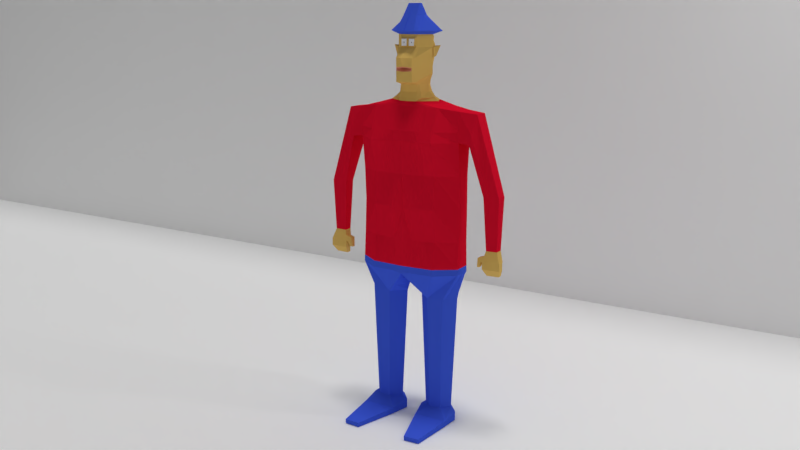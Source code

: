 # Source: Char3_Test.blend  (saved by Blender 2.78.0; exported with 4.5.12 LTS)
import bpy
from mathutils import Matrix  # noqa: F401  (used for matrix-valued properties, if any)

bpy.ops.wm.read_factory_settings(use_empty=True)
scene = bpy.context.scene
scene.name = 'Scene'

# ---- collections
col_collection_1 = bpy.data.collections.new('Collection 1'); scene.collection.children.link(col_collection_1)

# ---- materials (node trees are filled in below, after node groups)
mat_material_003 = bpy.data.materials.new('Material.003')
mat_material_003.alpha_threshold = 0.0
mat_material_003.diffuse_color = (1.0, 1.0, 1.0, 1.0)
mat_material_003.roughness = 0.5
mat_material_001 = bpy.data.materials.new('Material.001')
mat_material_001.alpha_threshold = 0.0
mat_material_001.diffuse_color = (1.0, 1.0, 1.0, 1.0)
mat_material_001.roughness = 0.5
mat_blau = bpy.data.materials.new('Blau')
mat_blau.alpha_threshold = 0.0
mat_blau.diffuse_color = (0.05668, 0.1218, 0.8, 1.0)
mat_blau.roughness = 0.5
mat_rot = bpy.data.materials.new('Rot')
mat_rot.alpha_threshold = 0.0
mat_rot.diffuse_color = (0.8, 0.006663, 0.03054, 1.0)
mat_rot.roughness = 0.5
mat_haut = bpy.data.materials.new('Haut')
mat_haut.alpha_threshold = 0.0
mat_haut.diffuse_color = (0.8, 0.5217, 0.1397, 1.0)
mat_haut.roughness = 0.5
mat_wei = bpy.data.materials.new('Weiß')
mat_wei.alpha_threshold = 0.0
mat_wei.diffuse_color = (1.0, 1.0, 1.0, 1.0)
mat_wei.roughness = 0.5
mat_lippen = bpy.data.materials.new('Lippen')
mat_lippen.alpha_threshold = 0.0
mat_lippen.diffuse_color = (0.8, 0.3128, 0.1943, 1.0)
mat_lippen.roughness = 0.5
mat_schwarz = bpy.data.materials.new('Schwarz')
mat_schwarz.alpha_threshold = 0.0
mat_schwarz.diffuse_color = (0.0, 0.0, 0.0, 1.0)
mat_schwarz.roughness = 0.5

# ---- material node trees

# ---- world
world_world = bpy.data.worlds.new('World'); scene.world = world_world
world_world.color = (0.2396, 0.2396, 0.2396)
world_world.use_sun_shadow = False
world_world.sun_shadow_jitter_overblur = 0.0
world_world.cycles.sampling_method = 'MANUAL'

# ---- cameras
cam_camera = bpy.data.cameras.new('Camera')
cam_camera.clip_end = 100.0
cam_camera.lens = 35.0
cam_camera.sensor_width = 32.0
cam_camera.sensor_height = 18.0
cam_camera.ortho_scale = 7.314
cam_camera.dof.focus_distance = 0.0

# ---- lights
light_sun_001 = bpy.data.lights.new('Sun.001', 'SUN')
light_sun_001.transmission_factor = 0.0
light_sun_001.angle = 0.1993
light_sun_001.energy = 1.0
light_sun_001.shadow_buffer_clip_start = 0.5
light_sun_001.shadow_soft_size = 0.1
light_sun_001.shadow_cascade_max_distance = 1000.0
light_lamp = bpy.data.lights.new('Lamp', 'POINT')
light_lamp.transmission_factor = 0.0
light_lamp.cutoff_distance = 30.0
light_lamp.energy = 100.0
light_lamp.shadow_buffer_clip_start = 1.001
light_lamp.shadow_soft_size = 0.1
light_lamp.shadow_maximum_resolution = 0.006
light_lamp.use_absolute_resolution = True

# ---- meshes
me_plane_002 = bpy.data.meshes.new('Plane.002')
me_plane_002.from_pydata([(-1.0, -1.0, 0.0), (1.0, -1.0, 0.0), (-1.0, 1.0, 0.0), (1.0, 1.0, 0.0)], [], [(0, 1, 3, 2)])
me_plane_002.materials.append(mat_material_003)
me_plane_002.use_remesh_preserve_volume = False
me_plane_002.use_remesh_preserve_attributes = False
me_plane_002.use_mirror_vertex_groups = False
me_plane_002.update()
me_plane = bpy.data.meshes.new('Plane')
me_plane.from_pydata([(-1.0, -1.0, 0.0), (1.0, -1.0, 0.0), (-1.0, 1.0, 0.0), (1.0, 1.0, 0.0)], [], [(0, 1, 3, 2)])
me_plane.materials.append(mat_material_001)
me_plane.use_remesh_preserve_volume = False
me_plane.use_remesh_preserve_attributes = False
me_plane.use_mirror_vertex_groups = False
me_plane.update()
me_cube_001 = bpy.data.meshes.new('Cube.001')
me_cube_001.from_pydata([(-0.1953, 1.127, -1.747), (-0.1376, 0.852, 1.665), (0.2159, 1.127, -1.747), (0.1003, 0.8513, 1.665), (-0.6825, 0.0, -1.747), (-0.3411, 0.0, 1.747), (0.5561, 0.0, -1.747), (0.341, 0.0, 1.747), (-0.0005753, 1.127, -1.747), (-0.002892, 0.8512, 1.665), (0.0, 0.0, -1.747), (-0.3036, 0.4104, 1.747), (0.5311, 0.6883, -1.747), (-0.5407, 0.6883, -1.747), (0.3151, 0.1776, 1.747), (0.0009655, 0.5546, 1.747), (-0.2126, 1.127, 1.587), (0.2417, 1.127, 1.587), (0.3646, 0.0, 1.641), (-0.4275, 0.0, 1.587), (0.004232, 1.127, 1.587), (0.3691, 0.7131, 1.648), (-0.356, 0.6883, 1.587), (-0.2333, 1.127, 0.9734), (0.2519, 1.127, 0.9734), (0.5753, 0.0, 0.9734), (-0.542, 0.0, 0.9734), (-0.0001111, 1.127, 0.9734), (0.6109, 0.6883, 0.9734), (-0.4574, 0.6883, 0.9734), (-0.1726, 1.127, -0.3935), (0.1349, 1.127, -0.3935), (0.5088, 0.0, -0.3935), (-0.537, 0.0, -0.3935), (-0.02698, 1.127, -0.3935), (0.4546, 0.6883, -0.3935), (-0.4506, 0.6883, -0.3935), (-0.1641, 1.127, 0.2899), (0.1716, 1.127, 0.2899), (0.5258, 0.0, 0.2899), (-0.4684, 0.0, 0.2899), (-0.004506, 1.127, 0.2899), (0.4251, 0.6883, 0.2899), (-0.4807, 0.6883, 0.2899), (-0.1667, 1.127, -1.07), (0.169, 1.127, -1.07), (0.532, 0.0, -1.07), (-0.5853, 0.0, -1.07), (-0.006686, 1.127, -1.07), (0.3982, 0.6883, -1.07), (-0.4815, 0.6883, -1.07), (-0.2372, 1.127, 1.18), (0.2565, 1.127, 1.18), (0.5758, 0.0, 1.18), (-0.4714, 0.0, 1.18), (-0.1714, 1.479, 1.546), (0.5346, 0.6883, 1.18), (-0.449, 0.6883, 1.18), (-0.6825, 0.0, -1.747), (0.5561, 0.0, -1.747), (0.0, 0.0, -1.747), (-0.0005753, 1.026, -2.315), (-0.2482, 0.8005, -2.315), (0.2763, 0.4624, -2.315), (0.2592, 0.8053, -2.315), (-0.2567, 0.3951, -2.315), (-0.6825, 0.0, -1.783), (0.0, 0.0, -1.783), (0.5561, 0.0, -1.783), (-0.002624, 0.174, -2.315), (0.0008344, 0.9127, -4.758), (-0.179, 0.7485, -4.758), (0.202, 0.5029, -4.758), (0.1895, 0.752, -4.758), (-0.1852, 0.454, -4.758), (-0.0006541, 0.2934, -4.758), (0.0008344, 0.9127, -4.758), (-0.179, 0.7485, -4.758), (0.202, 0.5029, -4.758), (0.1895, 0.752, -4.758), (-0.1852, 0.454, -4.758), (-0.0006541, 0.2934, -4.758), (-0.0004488, 1.016, -4.842), (-0.242, 0.7958, -4.842), (0.4282, 0.2792, -4.908), (0.4242, 0.9882, -4.908), (-0.2503, 0.4004, -4.842), (-0.002447, 0.1847, -4.842), (-0.0004488, 1.016, -5.041), (-0.242, 0.7958, -5.041), (0.4282, 0.2792, -5.041), (0.4242, 0.9882, -5.041), (-0.2503, 0.4004, -5.041), (-0.002447, 0.1847, -5.041), (1.371, 0.561, -4.949), (1.354, 0.8955, -4.949), (1.354, 0.8955, -5.041), (1.371, 0.561, -5.041), (-0.2126, 1.127, 1.587), (0.004232, 1.127, 1.587), (0.2417, 1.127, 1.587), (-0.2372, 1.127, 1.18), (-0.2333, 1.127, 0.9734), (0.2565, 1.127, 1.18), (0.2519, 1.127, 0.9734), (-0.1133, 1.977, -0.07191), (-0.0001111, 1.127, 0.9734), (0.004232, 1.479, 1.546), (0.1613, 1.479, 1.546), (-0.2372, 1.398, 1.148), (-0.2333, 1.357, 0.9452), (0.2565, 1.398, 1.148), (0.2519, 1.357, 0.9452), (-0.07833, 1.944, -1.164), (-0.0001111, 1.357, 0.9452), (0.005821, 1.977, -0.07191), (0.1363, 1.977, -0.07191), (-0.1269, 1.754, -0.076), (-0.1247, 1.641, -0.07808), (0.1444, 1.754, -0.076), (0.1419, 1.641, -0.07808), (-0.01585, 2.023, -1.383), (0.003434, 1.641, -0.07808), (0.00638, 1.944, -1.164), (0.09919, 1.944, -1.164), (-0.08798, 1.785, -1.167), (-0.08645, 1.704, -1.169), (0.105, 1.785, -1.167), (0.1032, 1.704, -1.169), (-0.06531, 1.966, -1.689), (0.004683, 1.704, -1.169), (0.005596, 2.023, -1.383), (0.1512, 2.023, -1.383), (-0.03099, 1.774, -1.387), (-0.02859, 1.647, -1.389), (0.1603, 1.774, -1.387), (0.1575, 1.647, -1.389), (0.002207, 1.774, -1.387), (0.002933, 1.647, -1.389), (0.03672, 1.966, -1.689), (0.04307, 1.792, -1.692), (0.04109, 1.703, -1.694), (-0.06768, 1.792, -1.692), (-0.06718, 1.703, -1.694), (0.002933, 1.65, -1.542), (0.1575, 1.65, -1.542), (0.1603, 1.777, -1.54), (0.1512, 2.026, -1.535), (0.005596, 2.026, -1.535), (0.002207, 1.777, -1.54), (0.003808, 1.676, -1.279), (-0.05752, 1.676, -1.279), (0.1252, 1.983, -1.273), (0.1326, 1.779, -1.277), (-0.05949, 1.779, -1.277), (0.005988, 1.983, -1.273), (-0.04709, 1.983, -1.273), (0.1303, 1.676, -1.279), (0.002933, 1.647, -1.389), (0.1575, 1.647, -1.389), (0.003808, 1.676, -1.279), (0.1303, 1.676, -1.279), (0.002933, 1.606, -1.415), (0.1575, 1.606, -1.415), (0.003808, 1.536, -1.325), (0.1303, 1.536, -1.325), (0.03758, 1.57, -1.518), (0.1164, 1.57, -1.518), (0.03803, 1.512, -1.524), (0.1025, 1.512, -1.524), (0.4551, 0.1776, 2.125), (0.4811, 0.0, 2.125), (-0.1929, 0.0, 2.193), (0.0009655, 0.3951, 2.283), (-0.175, 0.2514, 2.196), (-0.202, 0.2509, 2.599), (0.4574, 0.1776, 2.599), (0.0009655, 0.3951, 2.599), (0.5952, 0.0, 2.599), (-0.2629, 0.0, 2.599), (0.265, 0.1776, 2.999), (-0.2374, 0.2509, 2.999), (0.0009655, 0.3951, 2.999), (-0.2749, 0.0, 2.999), (0.2854, 0.0, 3.047), (0.2854, 0.0, 2.999), (0.2595, 0.1776, 3.047), (-0.202, 0.2509, 3.047), (0.0009655, 0.3951, 3.047), (-0.2395, 0.0, 3.047), (-0.1831, 0.0, 2.074), (-0.1457, 0.2509, 2.074), (0.0009655, 0.3161, 2.074), (0.2595, 0.1776, 2.074), (0.2854, 0.0, 2.074), (0.5012, 0.0, 2.33), (0.0009655, 0.3951, 2.33), (0.4559, 0.1776, 2.341), (-0.191, 0.2509, 2.332), (-0.2268, 0.0, 2.327), (-0.2051, 0.2509, 2.441), (-0.2426, 0.0, 2.441), (0.5174, 0.0, 2.429), (0.0009655, 0.3951, 2.441), (0.4565, 0.1776, 2.41), (0.3792, 0.0, 2.385), (0.0009655, 0.3951, 2.385), (0.4532, 0.1776, 2.385), (-0.1975, 0.2507, 2.387), (-0.2333, 0.0, 2.382), (0.04953, 0.8513, 1.665), (0.1827, 1.127, -1.747), (0.4708, 0.0, -1.747), (0.2755, 0.2109, 1.747), (0.2053, 1.127, 1.587), (0.2132, 1.127, 0.9734), (0.1101, 1.127, -0.3935), (0.1445, 1.127, 0.2899), (0.1421, 1.127, -1.07), (0.4708, 0.0, -1.747), (0.2193, 0.8392, -2.315), (0.4708, 0.0, -1.783), (0.2335, 0.4181, -2.315), (0.1606, 0.7767, -4.758), (0.1709, 0.4708, -4.758), (0.1606, 0.7767, -4.758), (0.1709, 0.4708, -4.758), (0.359, 0.9925, -4.898), (0.3621, 0.2647, -4.898), (0.359, 0.9925, -5.041), (0.3621, 0.2647, -5.041), (0.2053, 1.127, 1.587), (0.2132, 1.127, 0.9734), (0.1249, 1.479, 1.546), (0.2132, 1.357, 0.9452), (0.1163, 1.977, -0.07191), (0.1207, 1.641, -0.07808), (0.08495, 1.944, -1.164), (0.08806, 1.704, -1.169), (0.1289, 2.023, -1.383), (0.1338, 1.647, -1.389), (0.02107, 1.966, -1.689), (0.02449, 1.703, -1.694), (0.02608, 1.792, -1.692), (0.1289, 2.026, -1.535), (0.1338, 1.65, -1.542), (0.1069, 1.983, -1.273), (0.1109, 1.676, -1.279), (0.1338, 1.647, -1.389), (0.1109, 1.676, -1.279), (0.1338, 1.606, -1.415), (0.1109, 1.536, -1.325), (0.1043, 1.57, -1.518), (0.09264, 1.512, -1.524), (0.3855, 0.2109, 2.125), (0.2198, 0.2109, 3.047), (0.3874, 0.2109, 2.599), (0.2198, 0.2109, 2.999), (0.2198, 0.2109, 2.074), (0.3861, 0.2109, 2.33), (0.3867, 0.2109, 2.441), (0.3864, 0.2109, 2.385), (-0.2683, 0.0, 2.799), (0.2905, 0.1776, 2.799), (0.0009655, 0.3951, 2.799), (0.296, 0.0, 2.799), (-0.2187, 0.2509, 2.799), (0.2356, 0.2109, 2.799), (-0.5845, 0.4754, -1.747), (0.3231, 0.1226, 1.747), (-0.3152, 0.1733, 1.747), (0.5388, 0.4754, -1.747), (-0.3781, 0.4754, 1.587), (0.3817, 0.4851, 1.645), (0.6179, 0.4754, 0.9734), (-0.4836, 0.4754, 0.9734), (-0.4774, 0.4754, -0.3935), (0.5099, 0.4754, -0.3935), (-0.4769, 0.4754, 0.2899), (0.4563, 0.4754, 0.2899), (0.4382, 0.4754, -1.07), (-0.5136, 0.4754, -1.07), (0.5473, 0.4754, 1.18), (-0.4559, 0.4754, 1.18), (-0.3884, 0.2729, -2.15), (-0.001813, 0.1202, -2.15), (0.3628, 0.3194, -2.15), (0.4632, 0.1226, 2.125), (-0.1861, 0.1738, 2.194), (-0.2136, 0.1733, 3.047), (0.5, 0.1226, 2.599), (-0.237, 0.1733, 2.599), (0.2713, 0.1226, 2.999), (0.2675, 0.1226, 3.047), (-0.249, 0.1733, 2.999), (-0.1573, 0.1733, 2.074), (0.2675, 0.1226, 2.074), (-0.2021, 0.1732, 2.33), (0.4699, 0.1226, 2.337), (-0.2167, 0.1733, 2.441), (0.4754, 0.1226, 2.416), (0.4303, 0.1226, 2.385), (-0.2085, 0.173, 2.385), (0.3069, 0.2888, -2.15), (-0.2424, 0.1733, 2.799), (0.2922, 0.1226, 2.799), (-0.6402, 0.2051, -1.747), (0.3333, 0.0529, 1.747), (0.3661, 0.2128, 1.648), (0.5686, 0.2051, 0.9734), (0.5801, 0.2051, -0.3935), (0.4958, 0.2051, 0.2899), (0.489, 0.2051, -1.07), (0.5635, 0.2051, 1.18), (-0.5556, 0.1177, -1.942), (-0.0007818, 0.05183, -1.942), (0.4733, 0.0529, 2.125), (0.5541, 0.0529, 2.599), (0.2793, 0.0529, 2.999), (0.2777, 0.0529, 3.047), (0.2777, 0.0529, 2.074), (0.4877, 0.0529, 2.333), (0.4993, 0.0529, 2.424), (0.4013, 0.0529, 2.385), (0.4001, 0.1246, -1.942), (0.2944, 0.0529, 2.799), (-0.3299, 0.07474, 1.747), (0.5486, 0.2051, -1.747), (-0.4062, 0.2051, 1.587), (-0.5168, 0.2051, 0.9734), (-0.5113, 0.2051, -0.3935), (-0.4721, 0.2051, 0.2899), (-0.5544, 0.2051, -1.07), (-0.4647, 0.2051, 1.18), (0.4727, 0.1378, -1.942), (-0.2002, 0.07515, 2.192), (-0.2283, 0.07474, 3.047), (-0.2517, 0.07474, 2.599), (-0.2637, 0.07474, 2.999), (-0.172, 0.07474, 2.074), (-0.2161, 0.07463, 2.328), (-0.2314, 0.07474, 2.441), (-0.2226, 0.07443, 2.383), (-0.2572, 0.07474, 2.799), (-0.2749, 0.0, 2.848), (-0.2374, 0.2509, 2.848), (0.2317, 0.2109, 2.848), (0.2842, 0.1776, 2.848), (0.0009655, 0.3951, 2.848), (0.2934, 0.0, 2.848), (-0.249, 0.1733, 2.848), (0.3128, 0.1405, 2.823), (0.3164, 0.02383, 2.825), (-0.2637, 0.07474, 2.848), (-0.2749, 0.0, 2.928), (-0.2374, 0.2509, 2.928), (0.2255, 0.2109, 2.928), (-0.249, 0.1733, 2.928), (0.3045, 0.1461, 2.958), (0.3117, 0.02578, 2.961), (-0.2637, 0.07474, 2.928), (0.2741, 0.1776, 2.928), (0.0009655, 0.3951, 2.928), (0.2892, 0.0, 2.928), (0.4793, 0.0, 3.114), (0.4327, 0.2029, 3.114), (-0.3976, 0.3348, 3.114), (-0.03241, 0.5943, 3.114), (-0.4651, 0.0, 3.114), (0.3614, 0.263, 3.114), (-0.4185, 0.1952, 3.114), (0.4471, 0.1041, 3.114), (0.4654, 0.0, 3.114), (-0.445, 0.01796, 3.114), (0.2378, 0.0, 3.415), (0.217, 0.1522, 3.415), (-0.1541, 0.1653, 3.415), (0.00915, 0.1909, 3.415), (-0.1842, 0.0, 3.415), (0.1851, 0.1582, 3.415), (-0.1634, 0.1515, 3.415), (0.2235, 0.1425, 3.415), (0.2316, 0.0, 3.415), (-0.1752, 0.134, 3.415), (0.0009655, 0.3951, 2.599), (0.0009655, 0.3951, 2.799), (-0.1652, 1.127, -1.747), (-0.5772, 0.0, -1.747), (-0.09698, 0.8459, 1.665), (-0.1707, 0.4326, 1.747), (-0.1791, 1.127, 1.587), (-0.1973, 1.127, 0.9734), (-0.1502, 1.127, -0.3935), (-0.1395, 1.127, 0.2899), (-0.142, 1.127, -1.07), (-0.5772, 0.0, -1.747), (-0.21, 0.8353, -2.315), (-0.5772, 0.0, -1.783), (-0.2175, 0.361, -2.315), (-0.1513, 0.7739, -4.758), (-0.1567, 0.4292, -4.758), (-0.1513, 0.7739, -4.758), (-0.1567, 0.4292, -4.758), (-0.2047, 0.8298, -4.842), (-0.212, 0.3671, -4.842), (-0.2047, 0.8298, -5.041), (-0.212, 0.3671, -5.041), (-0.1791, 1.127, 1.587), (-0.1973, 1.127, 0.9734), (-0.1379, 1.479, 1.546), (-0.1973, 1.357, 0.9452), (-0.09493, 1.977, -0.07191), (-0.1049, 1.641, -0.07808), (-0.06526, 1.944, -1.164), (-0.07239, 1.704, -1.169), (-0.01254, 2.023, -1.383), (-0.02373, 1.647, -1.389), (-0.02587, 1.774, -1.387), (-0.04806, 1.676, -1.279), (-0.0389, 1.983, -1.273), (-0.1328, 0.2731, 2.206), (-0.2128, 0.2731, 2.999), (-0.1707, 0.2731, 3.047), (-0.1707, 0.2731, 2.599), (-0.123, 0.2731, 2.074), (-0.1328, 0.2731, 2.33), (-0.1825, 0.2731, 2.441), (-0.1328, 0.2731, 2.385), (-0.2221, 0.2885, 2.814), (-0.3287, 0.2493, -2.15), (-0.47, 0.1075, -1.942), (-0.2154, 0.2847, 2.852), (-0.2257, 0.2731, 2.928), (-0.3413, 0.3749, 3.114), (-0.1289, 0.1692, 3.415), (-0.02288, 0.8577, 1.665), (-0.02771, 0.5342, 1.747), (-0.02639, 1.127, 1.587), (-0.03306, 1.127, 0.9734), (-0.04756, 1.127, -0.3935), (-0.02705, 1.127, 0.2899), (-0.02929, 1.127, -1.07), (-0.02639, 1.127, 1.587), (-0.03306, 1.127, 0.9734), (-0.02639, 1.479, 1.546), (-0.03306, 1.357, 0.9452), (-0.01101, 1.977, -0.07191), (-0.01467, 1.641, -0.07808), (-0.005588, 1.944, -1.164), (-0.008192, 1.704, -1.169), (0.002566, 2.023, -1.383), (-0.00152, 1.647, -1.389), (-0.002483, 1.774, -1.387), (-0.004856, 1.676, -1.279), (-0.01975, 0.3747, 2.27), (-0.08308, 0.3747, 2.999), (-0.02771, 0.3747, 3.047), (-0.09614, 0.3747, 2.599), (-0.01975, 0.2957, 2.074), (-0.01975, 0.3747, 2.33), (-0.01975, 0.3747, 2.441), (-0.01975, 0.3747, 2.385), (-0.1107, 0.3849, 2.825), (-0.1251, 0.3747, 2.848), (-0.0647, 0.3747, 2.928), (-0.08401, 0.5576, 3.114), (-0.01391, 0.1873, 3.415), (-0.02808, 1.127, -1.747), (-0.09642, 0.0, -1.747), (-0.09642, 0.0, -1.747), (-0.03555, 0.9945, -2.315), (-0.09642, 0.0, -1.783), (-0.03852, 0.2052, -2.315), (-0.02458, 0.8895, -4.758), (-0.02673, 0.3161, -4.758), (-0.02458, 0.8895, -4.758), (-0.02673, 0.3161, -4.758), (-0.03457, 0.9851, -4.842), (-0.03746, 0.2151, -4.842), (-0.03457, 0.9851, -5.041), (-0.03746, 0.2151, -5.041), (-0.001511, 1.983, -1.273), (-0.05642, 0.1417, -2.15), (-0.07916, 0.06114, -1.942), (-0.2239, 0.2896, 2.799), (-0.1707, 0.2731, 2.599), (0.009547, 0.4147, 2.799), (0.009547, 0.4147, 2.599), (-0.03485, 0.4525, 2.631), (-0.06417, 0.5339, 2.836), (0.0009655, 0.4593, 1.813), (0.3001, 0.0, 1.813), (-0.2959, 0.0, 1.813), (-0.2584, 0.3151, 1.813), (0.2742, 0.1776, 1.813), (0.2345, 0.2751, 1.813), (0.2822, 0.1226, 1.813), (-0.27, 0.1733, 1.813), (0.2924, 0.0529, 1.813), (-0.2847, 0.07474, 1.813), (-0.1611, 0.3373, 1.813), (-0.0261, 0.4389, 1.813), (-0.2223, 0.0, 1.926), (-0.1899, 0.2742, 1.926), (0.2366, 0.1793, 1.926), (0.2023, 0.2397, 1.926), (0.2435, 0.1318, 1.926), (-0.1999, 0.1756, 1.926), (0.2524, 0.07139, 1.926), (-0.2127, 0.0903, 1.926), (-0.1204, 0.2935, 1.926), (-0.01546, 0.3025, 1.926), (0.005587, 0.3201, 1.926), (0.259, 0.0, 1.926), (-0.1898, 1.127, -1.618), (0.207, 1.127, -1.618), (0.5515, 0.0, -1.618), (-0.6639, 0.0, -1.618), (-0.001744, 1.127, -1.618), (0.5057, 0.6883, -1.618), (-0.5293, 0.6883, -1.618), (0.1749, 1.127, -1.618), (-0.571, 0.4754, -1.618), (0.5196, 0.4754, -1.618), (-0.6238, 0.2051, -1.618), (0.5372, 0.2051, -1.618), (-0.1608, 1.127, -1.618), (-0.02831, 1.127, -1.618), (0.2378, 0.0, 3.415), (-0.1842, 0.0, 3.415), (-0.01391, 0.1873, 3.415), (0.00915, 0.1909, 3.415), (0.1851, 0.1582, 3.415), (0.217, 0.1522, 3.415), (-0.1634, 0.1515, 3.415), (-0.1541, 0.1653, 3.415), (0.2316, 0.0, 3.415), (-0.1752, 0.134, 3.415), (0.2235, 0.1425, 3.415), (-0.1289, 0.1692, 3.415), (0.0654, 0.0, 3.644), (-0.01677, 0.0, 3.644), (0.01639, 0.1339, 3.644), (0.02088, 0.1346, 3.644), (0.05514, 0.1282, 3.644), (0.06135, 0.127, 3.644), (-0.01272, 0.1269, 3.644), (-0.0109, 0.1296, 3.644), (0.06419, 0.0, 3.644), (-0.01502, 0.1235, 3.644), (0.0626, 0.1251, 3.644), (-0.006, 0.1303, 3.644), (-0.3207, 0.1366, 1.747), (0.5425, 0.3747, -1.747), (-0.3886, 0.3747, 1.587), (-0.4959, 0.3747, 0.9734), (-0.49, 0.3747, -0.3935), (-0.4751, 0.3747, 0.2899), (-0.5288, 0.3747, -1.07), (-0.4592, 0.3747, 1.18), (0.4038, 0.2517, -2.072), (-0.1913, 0.137, 2.193), (-0.2191, 0.1366, 3.047), (-0.2425, 0.1366, 2.599), (-0.2545, 0.1366, 2.999), (-0.1627, 0.1366, 2.074), (-0.2073, 0.1365, 2.329), (-0.2222, 0.1366, 2.441), (-0.2138, 0.1363, 2.385), (-0.2479, 0.1366, 2.799), (-0.6053, 0.3747, -1.747), (0.3269, 0.09666, 1.747), (0.3759, 0.3837, 1.646), (0.5995, 0.3747, 0.9734), (0.5361, 0.3747, -0.3935), (0.471, 0.3747, 0.2899), (0.4571, 0.3747, -1.07), (0.5533, 0.3747, 1.18), (-0.4507, 0.2151, -2.072), (-0.001429, 0.0947, -2.072), (0.4669, 0.09666, 2.125), (0.5202, 0.09666, 2.599), (0.2743, 0.09666, 2.999), (0.2713, 0.09666, 3.047), (0.2713, 0.09666, 2.074), (0.4765, 0.09666, 2.336), (0.4843, 0.09666, 2.419), (0.4195, 0.09666, 2.385), (0.3416, 0.2276, -2.072), (0.293, 0.09666, 2.799), (-0.2545, 0.1366, 2.848), (0.3141, 0.09706, 2.823), (-0.2545, 0.1366, 2.928), (0.3072, 0.1013, 2.959), (-0.4284, 0.1292, 3.114), (0.4539, 0.06534, 3.114), (-0.1678, 0.145, 3.415), (0.2265, 0.0894, 3.415), (-0.3814, 0.1965, -2.072), (-0.0649, 0.1117, -2.072), (-0.2755, 0.1366, 1.813), (0.286, 0.09666, 1.813), (-0.2047, 0.1438, 1.926), (0.2468, 0.1093, 1.926), (0.5262, 0.3747, -1.618), (-0.5906, 0.3747, -1.618), (-0.1678, 0.145, 3.415), (0.2265, 0.0894, 3.415), (-0.01358, 0.1256, 3.644), (0.06319, 0.07851, 3.644), (-0.6193, 0.3065, -1.747), (0.3295, 0.07908, 1.747), (0.372, 0.315, 1.647), (0.5871, 0.3065, 0.9734), (0.5538, 0.3065, -0.3935), (0.481, 0.3065, 0.2899), (0.47, 0.3065, -1.07), (0.5574, 0.3065, 1.18), (-0.4928, 0.1759, -2.02), (-0.001169, 0.07747, -2.02), (0.4695, 0.07908, 2.125), (0.5338, 0.07908, 2.599), (0.2763, 0.07908, 2.999), (0.2739, 0.07908, 3.047), (0.2739, 0.07908, 2.074), (0.481, 0.07908, 2.335), (0.4903, 0.07908, 2.421), (0.4122, 0.07908, 2.385), (0.3651, 0.1862, -2.02), (0.2936, 0.07908, 2.799), (0.315, 0.06763, 2.824), (0.309, 0.07094, 2.96), (0.4586, 0.03908, 3.114), (0.2286, 0.05347, 3.415), (-0.417, 0.1608, -2.02), (-0.07063, 0.09138, -2.02), (0.2886, 0.07908, 1.813), (0.249, 0.09405, 1.926), (0.5306, 0.3065, -1.618), (0.2286, 0.05347, 3.415), (0.0636, 0.04696, 3.644), (-0.3244, 0.1117, 1.747), (0.5449, 0.3065, -1.747), (-0.3956, 0.3065, 1.587), (-0.5043, 0.3065, 0.9734), (-0.4986, 0.3065, -0.3935), (-0.4739, 0.3065, 0.2899), (-0.5391, 0.3065, -1.07), (-0.4614, 0.3065, 1.18), (0.4315, 0.2059, -2.02), (-0.1949, 0.1122, 2.193), (-0.2228, 0.1117, 3.047), (-0.2462, 0.1117, 2.599), (-0.2582, 0.1117, 2.999), (-0.1665, 0.1117, 2.074), (-0.2109, 0.1116, 2.329), (-0.2259, 0.1117, 2.441), (-0.2173, 0.1114, 2.384), (-0.2516, 0.1117, 2.799), (-0.2582, 0.1117, 2.848), (-0.2582, 0.1117, 2.928), (-0.435, 0.08449, 3.114), (-0.1708, 0.1405, 3.415), (-0.2792, 0.1117, 1.813), (-0.2079, 0.1223, 1.926), (-0.604, 0.3065, -1.618), (-0.1708, 0.1405, 3.415), (-0.01416, 0.1247, 3.644), (0.2775, 0.1776, 2.901), (0.0009655, 0.3951, 2.901), (0.2906, 0.0, 2.901), (-0.2749, 0.0, 2.901), (-0.2374, 0.2509, 2.901), (0.2276, 0.2109, 2.901), (-0.249, 0.1733, 2.901), (0.3073, 0.1443, 2.913), (0.3133, 0.02513, 2.915), (-0.2637, 0.07474, 2.901), (-0.2223, 0.277, 2.903), (-0.08488, 0.3747, 2.901), (0.3109, 0.09179, 2.903), (-0.2545, 0.1366, 2.901), (0.3118, 0.07466, 2.904), (-0.2582, 0.1117, 2.901), (0.2805, 0.1776, 2.877), (0.0009655, 0.3951, 2.877), (0.2919, 0.0, 2.877), (-0.2749, 0.0, 2.877), (-0.2374, 0.2509, 2.877), (0.2295, 0.2109, 2.877), (-0.249, 0.1733, 2.877), (0.3098, 0.1425, 2.871), (0.3147, 0.02454, 2.874), (-0.2637, 0.07474, 2.877), (-0.2191, 0.2805, 2.88), (-0.1033, 0.3747, 2.877), (0.3109, 0.09151, 2.881), (-0.2545, 0.1366, 2.877), (0.3119, 0.07471, 2.88), (-0.2582, 0.1117, 2.877)], [], [(22, 11, 1, 16), (214, 210, 3, 17), (296, 193, 170, 287), (2, 12, 63, 64), (308, 307, 7, 18), (387, 4, 66, 397), (424, 191, 174, 420), (437, 435, 9, 20), (210, 9, 15, 213), (327, 6, 68, 334), (17, 3, 14, 21), (467, 8, 61, 470), (388, 1, 11, 389), (272, 270, 11, 22), (283, 272, 22, 57), (52, 17, 21, 56), (437, 20, 99, 442), (313, 308, 18, 53), (214, 17, 100, 231), (57, 22, 16, 51), (43, 29, 23, 37), (217, 215, 24, 38), (311, 309, 25, 39), (440, 438, 27, 41), (38, 24, 28, 42), (278, 275, 29, 43), (281, 276, 36, 50), (45, 31, 35, 49), (441, 439, 34, 48), (312, 310, 32, 46), (218, 216, 31, 45), (50, 36, 30, 44), (276, 278, 43, 36), (31, 38, 42, 35), (439, 440, 41, 34), (310, 311, 39, 32), (216, 217, 38, 31), (36, 43, 37, 30), (520, 50, 44, 514), (521, 218, 45, 515), (525, 312, 46, 516), (527, 441, 48, 518), (515, 45, 49, 519), (522, 281, 50, 520), (29, 57, 51, 23), (17, 52, 103, 100), (309, 313, 53, 25), (23, 51, 101, 102), (24, 52, 56, 28), (275, 283, 57, 29), (212, 6, 59, 219), (468, 10, 60, 469), (324, 334, 68, 221), (483, 315, 67, 471), (398, 65, 74, 400), (64, 63, 72, 73), (211, 2, 64, 220), (13, 0, 62, 65), (268, 13, 65, 284), (212, 10, 67, 221), (473, 70, 76, 475), (223, 73, 79, 225), (65, 62, 71, 74), (220, 64, 73, 223), (222, 69, 75, 224), (470, 61, 70, 473), (79, 78, 84, 85), (80, 77, 83, 86), (400, 74, 80, 402), (74, 71, 77, 80), (73, 72, 78, 79), (224, 75, 81, 226), (477, 82, 88, 479), (227, 85, 91, 229), (226, 81, 87, 228), (225, 79, 85, 227), (475, 76, 82, 477), (402, 80, 86, 404), (479, 88, 93, 480), (229, 91, 90, 230), (404, 86, 92, 406), (86, 83, 89, 92), (90, 91, 96, 97), (228, 87, 93, 230), (95, 94, 97, 96), (85, 84, 94, 95), (84, 90, 97, 94), (91, 85, 95, 96), (408, 102, 110, 410), (100, 103, 111, 108), (231, 100, 108, 233), (103, 104, 112, 111), (52, 24, 104, 103), (391, 23, 102, 408), (51, 16, 98, 101), (215, 27, 106, 232), (233, 108, 116, 235), (111, 112, 120, 119), (234, 114, 122, 236), (109, 55, 105, 117), (102, 101, 109, 110), (442, 99, 107, 444), (101, 98, 55, 109), (232, 106, 114, 234), (236, 122, 130, 238), (117, 105, 113, 125), (446, 115, 123, 448), (118, 117, 125, 126), (108, 111, 119, 116), (410, 110, 118, 412), (110, 109, 117, 118), (444, 107, 115, 446), (481, 155, 131, 450), (151, 154, 133, 134), (418, 151, 134, 416), (152, 153, 135, 132), (119, 120, 128, 127), (235, 116, 124, 237), (116, 119, 127, 124), (412, 118, 126, 414), (452, 450, 131, 137), (146, 145, 141, 140), (245, 144, 143, 242), (451, 452, 137, 138), (154, 156, 121, 133), (240, 136, 159, 248), (153, 157, 136, 135), (246, 152, 132, 239), (243, 241, 139, 140), (242, 243, 140, 141), (244, 147, 139, 241), (147, 146, 140, 139), (144, 149, 142, 143), (149, 148, 129, 142), (137, 131, 148, 149), (138, 137, 149, 144), (132, 135, 146, 147), (239, 132, 147, 244), (240, 138, 144, 245), (135, 136, 145, 146), (237, 124, 152, 246), (127, 128, 157, 153), (238, 130, 150, 247), (125, 113, 156, 154), (124, 127, 153, 152), (414, 126, 151, 418), (126, 125, 154, 151), (448, 123, 155, 481), (159, 161, 165, 163), (136, 157, 161, 159), (247, 150, 160, 249), (150, 138, 158, 160), (251, 164, 168, 253), (248, 159, 163, 250), (249, 160, 164, 251), (160, 158, 162, 164), (253, 168, 166, 252), (164, 162, 166, 168), (163, 165, 169, 167), (250, 163, 167, 252), (258, 192, 173, 254), (339, 190, 172, 335), (300, 204, 176, 290), (260, 203, 177, 256), (341, 201, 179, 337), (426, 200, 175, 423), (358, 361, 180, 292), (356, 362, 182, 257), (360, 354, 183, 338), (432, 355, 181, 421), (292, 180, 186, 293), (257, 182, 188, 255), (338, 183, 189, 336), (336, 189, 368, 373), (421, 181, 187, 422), (509, 502, 190, 339), (505, 512, 192, 258), (510, 503, 191, 424), (506, 504, 193, 296), (420, 174, 198, 425), (335, 172, 199, 340), (254, 173, 196, 259), (287, 170, 197, 298), (427, 208, 200, 426), (342, 209, 201, 341), (261, 206, 203, 260), (301, 207, 204, 300), (298, 197, 207, 301), (259, 196, 206, 261), (340, 199, 209, 342), (425, 198, 208, 427), (197, 259, 261, 207), (207, 261, 260, 204), (170, 254, 259, 197), (504, 505, 258, 193), (180, 257, 255, 186), (361, 356, 257, 180), (204, 260, 256, 176), (193, 258, 254, 170), (162, 250, 252, 166), (169, 253, 252, 167), (161, 249, 251, 165), (158, 248, 250, 162), (165, 251, 253, 169), (157, 247, 249, 161), (128, 238, 247, 157), (123, 237, 246, 155), (136, 240, 245, 145), (131, 239, 244, 148), (148, 244, 241, 129), (143, 142, 243, 242), (142, 129, 241, 243), (155, 246, 239, 131), (138, 240, 248, 158), (145, 245, 242, 141), (115, 235, 237, 123), (120, 236, 238, 128), (104, 232, 234, 112), (112, 234, 236, 120), (107, 233, 235, 115), (24, 215, 232, 104), (99, 231, 233, 107), (84, 228, 230, 90), (88, 229, 230, 93), (76, 225, 227, 82), (78, 226, 228, 84), (82, 227, 229, 88), (72, 224, 226, 78), (63, 222, 224, 72), (61, 220, 223, 70), (70, 223, 225, 76), (6, 212, 221, 68), (8, 211, 220, 61), (315, 324, 221, 67), (10, 212, 219, 60), (518, 48, 218, 521), (34, 41, 217, 216), (48, 34, 216, 218), (41, 27, 215, 217), (20, 214, 231, 99), (3, 210, 213, 14), (20, 9, 210, 214), (176, 256, 267, 263), (337, 179, 262, 343), (256, 177, 264, 267), (290, 176, 263, 305), (581, 290, 305, 589), (175, 291, 304, 266), (69, 222, 303, 285), (198, 297, 302, 208), (585, 298, 301, 587), (587, 301, 300, 586), (208, 302, 299, 200), (580, 287, 298, 585), (174, 288, 297, 198), (603, 506, 296, 584), (503, 507, 295, 191), (184, 319, 372, 364), (181, 294, 289, 187), (582, 292, 293, 583), (355, 357, 294, 181), (593, 358, 292, 582), (200, 299, 291, 175), (586, 300, 290, 581), (191, 295, 288, 174), (570, 268, 284, 578), (472, 69, 285, 482), (222, 63, 286, 303), (555, 559, 283, 275), (28, 56, 282, 274), (605, 558, 281, 522), (519, 49, 280, 523), (35, 42, 279, 277), (556, 557, 278, 276), (49, 35, 277, 280), (558, 556, 276, 281), (557, 555, 275, 278), (42, 28, 274, 279), (56, 21, 273, 282), (559, 554, 272, 283), (554, 552, 270, 272), (12, 271, 286, 63), (21, 14, 269, 273), (584, 296, 287, 580), (194, 320, 316, 171), (19, 5, 326, 328), (54, 19, 328, 333), (40, 26, 329, 331), (47, 33, 330, 332), (33, 40, 331, 330), (517, 47, 332, 524), (26, 54, 333, 329), (4, 306, 314, 66), (202, 322, 317, 178), (363, 359, 318, 185), (185, 318, 319, 184), (513, 508, 320, 194), (171, 316, 321, 195), (205, 323, 322, 202), (195, 321, 323, 205), (178, 317, 325, 265), (652, 337, 343, 658), (619, 628, 324, 315), (655, 340, 342, 657), (657, 342, 341, 656), (650, 335, 340, 655), (664, 509, 339, 654), (186, 255, 369, 365), (653, 338, 336, 651), (660, 360, 338, 653), (656, 341, 337, 652), (654, 339, 335, 650), (635, 619, 315, 483), (628, 649, 334, 324), (613, 617, 313, 309), (638, 616, 312, 525), (614, 615, 311, 310), (616, 614, 310, 312), (615, 613, 309, 311), (617, 612, 308, 313), (642, 327, 334, 649), (612, 611, 307, 308), (658, 343, 353, 659), (265, 325, 352, 349), (589, 305, 351, 591), (266, 304, 350, 345), (263, 267, 346, 347), (428, 266, 345, 431), (343, 262, 344, 353), (267, 264, 348, 346), (305, 263, 347, 351), (683, 677, 360, 660), (670, 676, 359, 363), (680, 675, 358, 593), (672, 674, 357, 355), (668, 673, 356, 361), (678, 672, 355, 432), (677, 671, 354, 360), (673, 669, 362, 356), (675, 668, 361, 358), (364, 372, 382, 374), (371, 365, 375, 381), (373, 368, 378, 383), (187, 289, 370, 366), (651, 336, 373, 661), (583, 293, 371, 595), (293, 186, 365, 371), (422, 187, 366, 433), (255, 188, 367, 369), (379, 377, 531, 532), (377, 466, 530, 531), (374, 382, 536, 528), (433, 366, 376, 434), (369, 367, 377, 379), (365, 369, 379, 375), (595, 371, 381, 597), (661, 373, 383, 662), (366, 370, 380, 376), (264, 177, 384, 385), (428, 462, 457, 485, 484), (465, 433, 434, 466), (456, 422, 433, 465), (679, 678, 432, 464), (462, 428, 431, 463), (618, 634, 430, 314), (65, 398, 429, 284), (459, 425, 427, 461), (461, 427, 426, 460), (454, 420, 425, 459), (511, 510, 424, 458), (455, 421, 422, 456), (464, 432, 421, 455), (460, 426, 423, 457), (113, 413, 419, 156), (449, 414, 418, 453), (134, 133, 417, 416), (133, 121, 415, 417), (447, 412, 414, 449), (453, 418, 416, 451), (156, 419, 415, 121), (55, 409, 411, 105), (445, 410, 412, 447), (105, 411, 413, 113), (98, 407, 409, 55), (438, 391, 408, 443), (443, 408, 410, 445), (478, 404, 406, 480), (89, 405, 406, 92), (476, 402, 404, 478), (77, 401, 403, 83), (83, 403, 405, 89), (474, 400, 402, 476), (62, 396, 399, 71), (71, 399, 401, 77), (472, 398, 400, 474), (314, 430, 397, 66), (4, 387, 395, 58), (514, 44, 394, 526), (30, 37, 393, 392), (44, 30, 392, 394), (37, 23, 391, 393), (16, 390, 407, 98), (435, 388, 389, 436), (0, 386, 396, 62), (16, 1, 388, 390), (458, 424, 420, 454), (468, 387, 397, 471), (10, 468, 471, 67), (192, 458, 454, 173), (9, 435, 436, 15), (69, 472, 474, 75), (75, 474, 476, 81), (81, 476, 478, 87), (87, 478, 480, 93), (106, 443, 445, 114), (27, 438, 443, 106), (114, 445, 447, 122), (150, 453, 451, 138), (122, 447, 449, 130), (130, 449, 453, 150), (203, 460, 457, 177), (362, 464, 455, 182), (182, 455, 456, 188), (512, 511, 458, 192), (173, 454, 459, 196), (206, 461, 460, 203), (196, 459, 461, 206), (264, 462, 463, 348), (669, 679, 464, 362), (188, 456, 465, 367), (367, 465, 466, 377), (634, 635, 483, 430), (398, 472, 482, 429), (413, 448, 481, 419), (416, 417, 452, 451), (417, 415, 450, 452), (419, 481, 450, 415), (409, 444, 446, 411), (411, 446, 448, 413), (407, 442, 444, 409), (405, 479, 480, 406), (401, 475, 477, 403), (403, 477, 479, 405), (396, 470, 473, 399), (399, 473, 475, 401), (430, 483, 471, 397), (387, 468, 469, 395), (526, 394, 441, 527), (392, 393, 440, 439), (394, 392, 439, 441), (393, 391, 438, 440), (390, 437, 442, 407), (386, 467, 470, 396), (390, 388, 435, 437), (384, 457, 488, 487), (486, 487, 488, 489), (457, 462, 489, 488), (385, 384, 487, 486), (462, 385, 486, 489), (175, 266, 428, 484, 485), (15, 436, 501, 490), (436, 389, 500, 501), (641, 326, 499, 663), (7, 307, 498, 491), (11, 270, 497, 493), (571, 269, 496, 601), (14, 213, 495, 494), (269, 14, 494, 496), (389, 11, 493, 500), (213, 15, 490, 495), (326, 5, 492, 499), (490, 501, 511, 512), (501, 500, 510, 511), (663, 499, 509, 664), (491, 498, 508, 513), (493, 497, 507, 503), (601, 496, 506, 603), (494, 495, 505, 504), (496, 494, 504, 506), (500, 493, 503, 510), (495, 490, 512, 505), (499, 492, 502, 509), (386, 526, 527, 467), (0, 514, 526, 386), (642, 638, 525, 327), (4, 517, 524, 306), (12, 519, 523, 271), (570, 605, 522, 268), (8, 518, 521, 211), (268, 522, 520, 13), (2, 515, 519, 12), (467, 527, 518, 8), (327, 525, 516, 6), (211, 521, 515, 2), (13, 520, 514, 0), (539, 535, 547, 551), (532, 531, 543, 544), (531, 530, 542, 543), (434, 376, 535, 539), (375, 379, 532, 533), (597, 381, 538, 607), (662, 383, 537, 666), (466, 434, 539, 530), (376, 380, 534, 535), (383, 378, 529, 537), (381, 375, 533, 538), (548, 549, 541, 540), (545, 544, 543, 542, 551, 547, 546, 550), (640, 667, 549, 548), (533, 532, 544, 545), (607, 538, 550, 609), (666, 537, 549, 667), (530, 539, 551, 542), (535, 534, 546, 547), (537, 529, 541, 549), (538, 533, 545, 550), (528, 536, 548, 540), (534, 606, 608, 546), (639, 607, 609, 640), (550, 546, 608, 609), (380, 596, 606, 534), (633, 597, 607, 639), (610, 665, 605, 570), (271, 523, 604, 553), (636, 601, 603, 637), (497, 600, 602, 507), (611, 571, 601, 636), (270, 552, 600, 497), (429, 482, 599, 598), (284, 429, 598, 578), (370, 594, 596, 380), (632, 595, 597, 633), (623, 583, 595, 632), (289, 562, 594, 370), (682, 680, 593, 631), (674, 681, 592, 357), (629, 589, 591, 630), (304, 569, 590, 350), (273, 269, 571, 572), (271, 553, 560, 286), (282, 273, 572, 577), (279, 274, 573, 575), (280, 277, 574, 576), (277, 279, 575, 574), (523, 280, 576, 604), (274, 282, 577, 573), (303, 286, 560, 588), (482, 285, 579, 599), (295, 565, 561, 288), (299, 567, 563, 291), (357, 592, 564, 294), (294, 564, 562, 289), (507, 602, 565, 295), (288, 561, 566, 297), (302, 568, 567, 299), (297, 566, 568, 302), (285, 303, 588, 579), (291, 563, 569, 304), (624, 584, 580, 620), (643, 641, 552, 554), (648, 643, 554, 559), (646, 644, 555, 557), (647, 645, 556, 558), (645, 646, 557, 556), (665, 647, 558, 605), (644, 648, 559, 555), (610, 570, 578, 618), (626, 586, 581, 621), (631, 593, 582, 622), (622, 582, 583, 623), (637, 603, 584, 624), (620, 580, 585, 625), (627, 587, 586, 626), (625, 585, 587, 627), (621, 581, 589, 629), (317, 621, 629, 325), (321, 625, 627, 323), (323, 627, 626, 322), (316, 620, 625, 321), (508, 637, 624, 320), (318, 622, 623, 319), (359, 631, 622, 318), (322, 626, 621, 317), (306, 610, 618, 314), (329, 333, 648, 644), (524, 332, 647, 665), (330, 331, 646, 645), (332, 330, 645, 647), (331, 329, 644, 646), (333, 328, 643, 648), (328, 326, 641, 643), (320, 624, 620, 316), (325, 629, 630, 352), (676, 682, 631, 359), (319, 623, 632, 372), (372, 632, 633, 382), (307, 611, 636, 498), (498, 636, 637, 508), (306, 524, 665, 610), (382, 633, 639, 536), (536, 639, 640, 548), (606, 666, 667, 608), (609, 608, 667, 640), (596, 662, 666, 606), (553, 604, 638, 642), (600, 663, 664, 602), (552, 641, 663, 600), (598, 599, 635, 634), (578, 598, 634, 618), (594, 661, 662, 596), (562, 651, 661, 594), (681, 683, 660, 592), (569, 658, 659, 590), (572, 571, 611, 612), (553, 642, 649, 560), (577, 572, 612, 617), (575, 573, 613, 615), (576, 574, 614, 616), (574, 575, 615, 614), (604, 576, 616, 638), (573, 577, 617, 613), (588, 560, 649, 628), (599, 579, 619, 635), (565, 654, 650, 561), (567, 656, 652, 563), (592, 660, 653, 564), (564, 653, 651, 562), (602, 664, 654, 565), (561, 650, 655, 566), (568, 657, 656, 567), (566, 655, 657, 568), (579, 588, 628, 619), (563, 652, 658, 569), (697, 699, 683, 681), (692, 698, 682, 676), (690, 697, 681, 674), (698, 696, 680, 682), (685, 695, 679, 669), (695, 694, 678, 679), (691, 684, 668, 675), (689, 685, 669, 673), (693, 687, 671, 677), (694, 688, 672, 678), (684, 689, 673, 668), (688, 690, 674, 672), (696, 691, 675, 680), (686, 692, 676, 670), (699, 693, 677, 683), (659, 353, 693, 699), (349, 352, 692, 686), (591, 351, 691, 696), (345, 350, 690, 688), (347, 346, 689, 684), (431, 345, 688, 694), (353, 344, 687, 693), (346, 348, 685, 689), (351, 347, 684, 691), (463, 431, 694, 695), (348, 463, 695, 685), (630, 591, 696, 698), (350, 590, 697, 690), (352, 630, 698, 692), (590, 659, 699, 697)])
me_cube_001.polygons.foreach_set('material_index', [1, 1, 2, 0, 1, 0, 2, 1, 1, 0, 1, 0, 1, 1, 1, 1, 0, 1, 0, 1, 1, 1, 1, 1, 1, 1, 1, 1, 1, 1, 1, 1, 1, 1, 1, 1, 1, 1, 1, 1, 1, 1, 1, 1, 1, 1, 1, 1, 1, 1, 0, 0, 0, 0, 0, 0, 0, 0, 0, 0, 0, 0, 0, 0, 0, 0, 0, 0, 0, 0, 0, 0, 0, 0, 0, 0, 0, 0, 0, 0, 0, 0, 0, 0, 0, 0, 0, 0, 1, 1, 1, 1, 1, 1, 1, 1, 1, 1, 1, 1, 1, 1, 1, 1, 1, 1, 1, 1, 1, 1, 1, 1, 2, 2, 2, 2, 1, 1, 1, 1, 2, 2, 2, 2, 2, 2, 2, 2, 2, 2, 2, 2, 2, 2, 2, 2, 2, 2, 2, 2, 2, 2, 2, 2, 2, 2, 2, 2, 2, 2, 2, 2, 2, 2, 2, 2, 2, 2, 2, 2, 2, 2, 2, 2, 2, 2, 2, 2, 2, 2, 2, 2, 2, 0, 2, 2, 2, 2, 2, 2, 2, 2, 2, 2, 2, 2, 4, 4, 2, 2, 2, 2, 2, 2, 2, 2, 2, 2, 2, 2, 2, 2, 2, 2, 2, 2, 2, 2, 2, 2, 2, 2, 2, 2, 2, 1, 1, 1, 1, 1, 1, 1, 0, 0, 0, 0, 0, 0, 0, 0, 0, 0, 0, 0, 0, 1, 1, 1, 1, 0, 1, 1, 2, 2, 2, 2, 2, 2, 0, 2, 4, 4, 2, 2, 2, 2, 2, 0, 2, 2, 2, 2, 2, 2, 2, 0, 0, 0, 1, 1, 1, 1, 1, 1, 1, 1, 1, 1, 1, 1, 1, 0, 1, 2, 2, 1, 1, 1, 1, 1, 1, 1, 0, 2, 2, 2, 2, 2, 4, 4, 2, 2, 0, 2, 2, 2, 2, 0, 2, 2, 2, 2, 0, 0, 1, 1, 1, 1, 1, 1, 0, 1, 2, 2, 2, 2, 2, 2, 2, 2, 2, 2, 2, 3, 2, 2, 2, 2, 2, 2, 0, 0, 0, 0, 0, 0, 0, 0, 0, 0, 0, 0, 0, 0, 0, 0, 0, 0, 2, 2, 0, 0, 2, 2, 0, 0, 2, 2, 2, 2, 2, 2, 2, 2, 2, 2, 2, 1, 2, 2, 1, 1, 1, 1, 1, 1, 0, 0, 0, 0, 0, 0, 0, 0, 0, 0, 0, 1, 1, 1, 1, 0, 1, 0, 1, 2, 0, 0, 2, 1, 0, 0, 0, 0, 1, 1, 1, 2, 1, 2, 2, 2, 2, 2, 2, 2, 2, 2, 2, 0, 0, 0, 0, 2, 2, 2, 2, 1, 1, 1, 0, 0, 0, 0, 0, 0, 0, 1, 1, 1, 1, 0, 0, 1, 2, 2, 2, 2, 2, 2, 2, 2, 2, 2, 2, 2, 2, 2, 2, 2, 2, 2, 2, 2, 2, 2, 2, 2, 2, 2, 2, 2, 0, 0, 0, 0, 0, 0, 0, 0, 0, 0, 0, 0, 0, 0, 0, 0, 0, 0, 0, 0, 0, 0, 0, 0, 0, 0, 0, 0, 0, 0, 0, 0, 0, 0, 0, 0, 0, 0, 0, 0, 0, 0, 2, 2, 2, 2, 0, 0, 0, 0, 0, 0, 3, 2, 2, 2, 1, 0, 1, 1, 1, 1, 1, 1, 0, 0, 2, 2, 2, 2, 2, 2, 2, 2, 0, 2, 2, 1, 1, 1, 1, 1, 1, 1, 0, 2, 2, 2, 2, 2, 4, 4, 2, 2, 4, 4, 2, 2, 2, 2, 2, 0, 1, 1, 1, 1, 1, 1, 1, 2, 2, 3, 0, 0, 2, 2, 0, 0, 0, 0, 0, 0, 0, 2, 2, 0, 0, 0, 0, 2, 2, 1, 0, 1, 1, 1, 1, 1, 1, 0, 0, 2, 2, 2, 2, 2, 2, 2, 2, 0, 2, 2, 3, 2, 5, 2, 2, 2, 2, 2, 2, 2, 2, 3, 2, 2, 2, 2, 3, 2, 2, 2, 2, 2, 2, 2, 2, 3, 2, 3, 2])
me_cube_001.materials.append(mat_blau)
me_cube_001.materials.append(mat_rot)
me_cube_001.materials.append(mat_haut)
me_cube_001.materials.append(mat_wei)
me_cube_001.materials.append(mat_lippen)
me_cube_001.materials.append(mat_schwarz)
me_cube_001.use_remesh_preserve_volume = False
me_cube_001.use_remesh_preserve_attributes = False
me_cube_001.use_mirror_vertex_groups = False
me_cube_001.update()

# ---- objects
ob_sun = bpy.data.objects.new('Sun', light_sun_001)
ob_plane_001 = bpy.data.objects.new('Plane.001', me_plane_002)
ob_plane = bpy.data.objects.new('Plane', me_plane)
ob_cube = bpy.data.objects.new('Cube', me_cube_001)
ob_lamp = bpy.data.objects.new('Lamp', light_lamp)
ob_camera = bpy.data.objects.new('Camera', cam_camera)

# ---- transforms, parenting, visibility, modifiers, constraints
ob_sun.location = (-7.169, 1.637, 9.279)
ob_sun.lineart.crease_threshold = 0.0
ob_plane_001.location = (0.1797, 4.571, 0.005573)
ob_plane_001.rotation_euler = (-1.571, -0.0, 0.0)
ob_plane_001.scale = (15.08, 15.08, 15.08)
ob_plane_001.lineart.crease_threshold = 0.0
ob_plane.location = (0.1797, -0.2897, 0.005573)
ob_plane.scale = (15.08, 15.08, 15.08)
ob_plane.lineart.crease_threshold = 0.0
ob_cube.location = (0.0, 0.0, 2.536)
ob_cube.rotation_euler = (0.0, -0.0, 4.712)
ob_cube.scale = (0.5008, 0.5008, 0.5008)
ob_cube.lineart.crease_threshold = 0.0
_m = ob_cube.modifiers.new('Mirror', 'MIRROR')
_m.use_axis = (False, True, False)
_m.use_clip = True
ob_lamp.location = (4.076, 1.005, 5.904)
ob_lamp.rotation_euler = (0.6503, 0.05522, 1.866)
ob_lamp.lock_rotations_4d = False
ob_lamp.empty_display_type = 'ARROWS'
ob_lamp.color = (0.0, 0.0, 0.0, 0.0)
ob_lamp.hide_viewport = True
ob_lamp.lineart.crease_threshold = 0.0
ob_camera.location = (4.522, -7.695, 4.265)
ob_camera.rotation_euler = (1.333, 3.578e-08, 0.5489)
ob_camera.scale = (1.0, 1.0, 1.0)
ob_camera.lock_rotations_4d = False
ob_camera.empty_display_type = 'ARROWS'
ob_camera.color = (0.0, 0.0, 0.0, 0.0)
ob_camera.display_type = 'WIRE'
ob_camera.lineart.crease_threshold = 0.0

# ---- collection membership
col_collection_1.objects.link(ob_sun)
col_collection_1.objects.link(ob_plane_001)
col_collection_1.objects.link(ob_plane)
col_collection_1.objects.link(ob_cube)
col_collection_1.objects.link(ob_lamp)
col_collection_1.objects.link(ob_camera)

# ---- scene / render settings (as saved in the file)
scene.camera = ob_camera
scene.frame_start = 1; scene.frame_end = 250; scene.frame_set(1)
scene.render.engine = 'CYCLES'
scene.render.resolution_percentage = 50
scene.render.dither_intensity = 0.0
scene.cycles.use_denoising = False
scene.cycles.samples = 128
scene.cycles.sampling_pattern = 'TABULATED_SOBOL'
scene.cycles.light_sampling_threshold = 0.0
scene.cycles.use_adaptive_sampling = False
scene.cycles.use_light_tree = False
scene.cycles.blur_glossy = 0.0
scene.cycles.sample_clamp_indirect = 0.0
scene.view_settings.view_transform = 'Standard'
bpy.context.view_layer.update()
